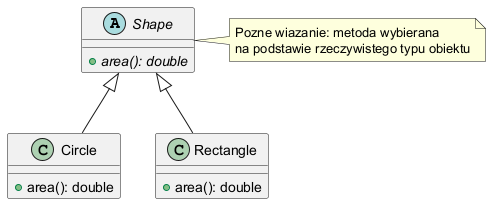

The diagram above was rendered by PlantUML. Its source (embedded in the PNG):
@startuml
abstract class Shape {
  {abstract} +area(): double
}
class Circle {
  +area(): double
}
class Rectangle {
  +area(): double
}
Shape <|-- Circle
Shape <|-- Rectangle
note right of Shape
Pozne wiazanie: metoda wybierana
na podstawie rzeczywistego typu obiektu
end note
@enduml